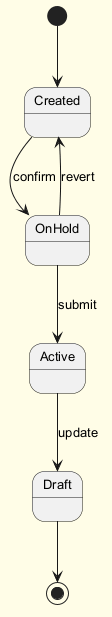

The diagram above was rendered by PlantUML. Its source (embedded in the PNG):
@startuml
skinparam backgroundColor #FFFDE7
skinparam classBackgroundColor #FFF9C4
skinparam classBorderColor #F57F17
skinparam defaultFontSize 13
[*] --> Created
Created --> OnHold : confirm
OnHold --> Active : submit
Active --> Draft : update
OnHold --> Created : revert
Draft --> [*]
@enduml